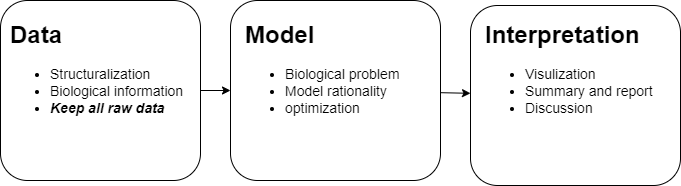

The diagram above was exported from draw.io. Its source (the exported page's mxGraphModel, read from the mxfile embedded in the PNG):
<mxGraphModel dx="651" dy="818" grid="1" gridSize="10" guides="1" tooltips="1" connect="1" arrows="1" fold="1" page="1" pageScale="1" pageWidth="827" pageHeight="1169" math="0" shadow="0">
  <root>
    <mxCell id="0" />
    <mxCell id="1" parent="0" />
    <mxCell id="6" value="" style="edgeStyle=none;html=1;" edge="1" parent="1" source="2" target="3">
      <mxGeometry relative="1" as="geometry" />
    </mxCell>
    <mxCell id="2" value="" style="rounded=1;whiteSpace=wrap;html=1;" vertex="1" parent="1">
      <mxGeometry x="10" y="245" width="200" height="180" as="geometry" />
    </mxCell>
    <mxCell id="7" value="" style="edgeStyle=none;html=1;" edge="1" parent="1" source="3" target="4">
      <mxGeometry relative="1" as="geometry" />
    </mxCell>
    <mxCell id="3" value="" style="rounded=1;whiteSpace=wrap;html=1;" vertex="1" parent="1">
      <mxGeometry x="240" y="245" width="210" height="180" as="geometry" />
    </mxCell>
    <mxCell id="4" value="" style="rounded=1;whiteSpace=wrap;html=1;" vertex="1" parent="1">
      <mxGeometry x="480" y="250" width="210" height="180" as="geometry" />
    </mxCell>
    <mxCell id="9" value="&lt;h1&gt;Data&lt;/h1&gt;&lt;div style=&quot;font-size: 14px&quot;&gt;&lt;ul&gt;&lt;li&gt;Structuralization&lt;/li&gt;&lt;li&gt;Biological information&lt;/li&gt;&lt;li&gt;&lt;i&gt;&lt;b&gt;Keep all raw data&lt;/b&gt;&lt;/i&gt;&lt;/li&gt;&lt;/ul&gt;&lt;/div&gt;" style="text;html=1;strokeColor=none;fillColor=none;spacing=5;spacingTop=-20;whiteSpace=wrap;overflow=hidden;rounded=0;" vertex="1" parent="1">
      <mxGeometry x="15" y="260" width="190" height="160" as="geometry" />
    </mxCell>
    <mxCell id="10" value="&lt;h1&gt;Model&lt;/h1&gt;&lt;p&gt;&lt;/p&gt;&lt;ul style=&quot;font-size: 14px&quot;&gt;&lt;li&gt;Biological problem&lt;/li&gt;&lt;li&gt;Model rationality&lt;/li&gt;&lt;li&gt;optimization&lt;/li&gt;&lt;/ul&gt;&lt;p&gt;&lt;/p&gt;" style="text;html=1;strokeColor=none;fillColor=none;spacing=5;spacingTop=-20;whiteSpace=wrap;overflow=hidden;rounded=0;" vertex="1" parent="1">
      <mxGeometry x="250" y="260" width="190" height="150" as="geometry" />
    </mxCell>
    <mxCell id="11" value="&lt;h1&gt;Interpretation&lt;/h1&gt;&lt;p&gt;&lt;/p&gt;&lt;ul style=&quot;font-size: 14px&quot;&gt;&lt;li&gt;Visulization&lt;/li&gt;&lt;li&gt;Summary and report&lt;/li&gt;&lt;li&gt;Discussion&lt;/li&gt;&lt;/ul&gt;&lt;p&gt;&lt;/p&gt;" style="text;html=1;strokeColor=none;fillColor=none;spacing=5;spacingTop=-20;whiteSpace=wrap;overflow=hidden;rounded=0;" vertex="1" parent="1">
      <mxGeometry x="490" y="260" width="190" height="160" as="geometry" />
    </mxCell>
  </root>
</mxGraphModel>